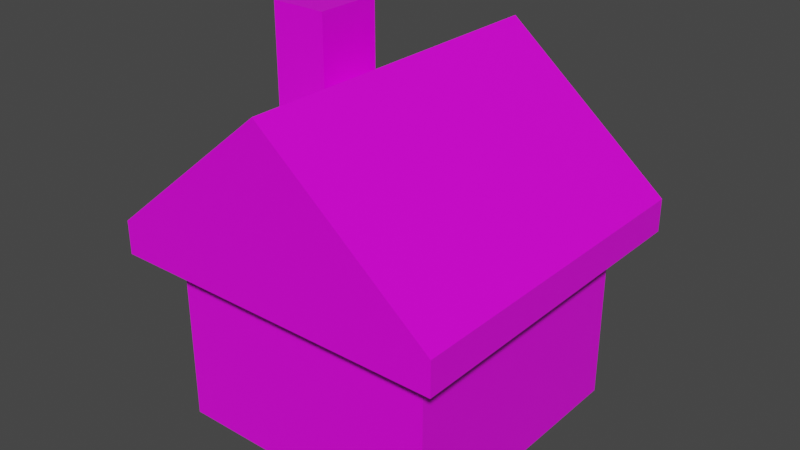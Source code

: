 # Source: house.blend  (saved by Blender 3.2.14; exported with 4.5.12 LTS)
import bpy
from mathutils import Matrix  # noqa: F401  (used for matrix-valued properties, if any)

bpy.ops.wm.read_factory_settings(use_empty=True)
scene = bpy.context.scene
scene.name = 'Scene'

# ---- collections
col_collection = bpy.data.collections.new('Collection'); scene.collection.children.link(col_collection)

# ---- images (referenced by path relative to the original .blend; pixels are not part of the script)
import os
ASSET_DIR = os.environ.get("B2B_ASSET_DIR", "")  # directory of the original .blend (textures are referenced by path, not embedded)
HERE = os.path.dirname(os.path.abspath(__file__))  # packed textures are extracted next to this script under _unpacked/

def load_image(name, relpath, width, height, colorspace="sRGB"):
    """Load a texture the original file referenced (path relative to the .blend, or extracted next to this script)."""
    p = next((c for c in (os.path.join(HERE, relpath), os.path.join(ASSET_DIR, relpath)) if relpath and os.path.exists(c)), "")
    if p:
        img = bpy.data.images.load(p, check_existing=True)
        img.name = name
    else:  # same state as the original file: an image datablock whose file is absent (Cycles renders it pink)
        img = bpy.data.images.new(name, width, height)
        img.source = "FILE"
        img.filepath = "//" + (relpath or name)
    img.colorspace_settings.name = colorspace
    return img
img_house_png = load_image('house.png', 'house.png', 1024, 1024, 'sRGB')

# ---- materials (node trees are filled in below, after node groups)
mat_material = bpy.data.materials.new('Material')
mat_material.alpha_threshold = 0.0
mat_material.use_transparent_shadow = False
mat_material.line_color = (0.0, 0.0, 0.0, 1.0)

# ---- material node trees
mat_material.use_nodes = True; mat_material.node_tree.nodes.clear()
_N = mat_material.node_tree.nodes; _L = mat_material.node_tree.links
n0 = _N.new('ShaderNodeOutputMaterial'); n0.name = 'Material Output'; n0.location = (300, 300)
n1 = _N.new('ShaderNodeBsdfPrincipled'); n1.name = 'Principled BSDF'; n1.location = (10, 300)
n1.distribution = 'GGX'
n1.subsurface_method = 'RANDOM_WALK_SKIN'
n1.inputs[2].default_value = 0.4
n1.inputs[3].default_value = 1.45
n1.inputs[27].default_value = (0.0, 0.0, 0.0, 1.0)
n1.inputs[28].default_value = 1.0
n2 = _N.new('ShaderNodeTexImage'); n2.name = 'Image Texture'; n2.location = (-362, 238)
n2.image = img_house_png
_L.new(n1.outputs[0], n0.inputs[0])
_L.new(n2.outputs[0], n1.inputs[0])
n0.is_active_output = True

# ---- world
world_world = bpy.data.worlds.new('World'); scene.world = world_world
world_world.use_nodes = True; world_world.node_tree.nodes.clear()
_N = world_world.node_tree.nodes; _L = world_world.node_tree.links
n0 = _N.new('ShaderNodeOutputWorld'); n0.name = 'World Output'; n0.location = (300, 300)
n1 = _N.new('ShaderNodeBackground'); n1.name = 'Background'; n1.location = (10, 300)
n1.inputs[0].default_value = (0.05088, 0.05088, 0.05088, 1.0)
_L.new(n1.outputs[0], n0.inputs[0])
n0.is_active_output = True
world_world.color = (0.05088, 0.05088, 0.05088)
world_world.use_sun_shadow = False
world_world.sun_shadow_jitter_overblur = 0.0

# ---- meshes
me_cube = bpy.data.meshes.new('Cube')
me_cube.from_pydata([(1.0, 1.0, 1.0), (1.0, 1.0, -0.3622), (1.0, -1.0, 1.0), (1.0, -1.0, -0.3622), (-1.0, 1.0, 1.0), (-1.0, 1.0, -0.3622), (-1.0, -1.0, 1.0), (-1.0, -1.0, -0.3622), (0.0, 1.0, -0.3622), (0.0, -1.0, 1.0), (0.0, -1.0, -0.3622), (0.0, 1.0, 1.0), (0.0, -1.236, 0.9179), (-1.236, -1.236, 0.9179), (1.236, 1.236, 0.9179), (1.236, -1.236, 0.9179), (-1.236, 1.236, 0.9179), (0.0, 1.236, 0.9179), (0.0, -1.236, 2.18), (-1.236, -1.236, 1.16), (1.236, 1.236, 1.16), (1.236, -1.236, 1.16), (-1.236, 1.236, 1.16), (0.0, 1.236, 2.18), (-1.0, 0.1964, -0.3622), (-1.0, -0.1964, -0.3622), (1.0, 0.1964, 1.0), (1.0, -0.1964, 1.0), (-1.0, -0.1964, 1.0), (-1.0, 0.1964, 1.0), (1.0, -0.1964, -0.3622), (1.0, 0.1964, -0.3622), (0.0, 0.1964, -0.3622), (0.0, -0.1964, -0.3622), (1.236, 0.2428, 0.9179), (1.236, -0.2428, 0.9179), (-1.236, -0.2428, 0.9179), (-1.236, 0.2428, 0.9179), (1.236, 0.2428, 1.16), (1.236, -0.2428, 1.16), (-1.236, -0.2428, 1.16), (-1.236, 0.2428, 1.16), (0.0, 0.2428, 2.18), (0.0, -0.2428, 2.18), (-0.3333, 1.0, -0.3622), (-0.6667, 1.0, -0.3622), (-0.3333, -1.0, 1.0), (-0.6667, -1.0, 1.0), (-0.6667, -1.0, -0.3622), (-0.3333, -1.0, -0.3622), (-0.6667, 1.0, 1.0), (-0.3333, 1.0, 1.0), (-0.412, -1.236, 0.9179), (-0.8241, -1.236, 0.9179), (-0.8241, 1.236, 0.9179), (-0.412, 1.236, 0.9179), (-0.412, -1.236, 1.84), (-0.8241, -1.236, 1.5), (-0.8241, 1.236, 1.5), (-0.412, 1.236, 1.84), (-0.8241, 0.2428, 1.5), (-0.412, 0.2428, 1.84), (-0.8241, -0.2428, 1.5), (-0.412, -0.2428, 1.84), (-0.3333, 0.1964, -0.3622), (-0.6667, 0.1964, -0.3622), (-0.3333, -0.1964, -0.3622), (-0.6667, -0.1964, -0.3622), (-0.8241, 0.2428, 2.457), (-0.412, 0.2428, 2.457), (-0.8241, -0.2428, 2.457), (-0.412, -0.2428, 2.457)], [], [(46, 9, 12, 52), (48, 47, 6, 7), (24, 29, 4, 5), (33, 30, 3, 10), (30, 27, 2, 3), (8, 11, 0, 1), (44, 51, 11, 8), (66, 33, 10, 49), (3, 2, 9, 10), (0, 11, 17, 14), (14, 17, 23, 20), (54, 16, 22, 58), (50, 4, 16, 54), (9, 2, 15, 12), (28, 6, 13, 36), (26, 0, 14, 34), (62, 40, 19, 57), (39, 43, 18, 21), (34, 14, 20, 38), (12, 15, 21, 18), (36, 13, 19, 40), (52, 12, 18, 56), (16, 37, 41, 22), (37, 36, 40, 41), (15, 35, 39, 21), (35, 34, 38, 39), (20, 23, 42, 38), (38, 42, 43, 39), (58, 22, 41, 60), (60, 41, 40, 62), (2, 27, 35, 15), (27, 26, 34, 35), (4, 29, 37, 16), (29, 28, 36, 37), (44, 8, 32, 64), (64, 32, 33, 66), (1, 0, 26, 31), (31, 26, 27, 30), (8, 1, 31, 32), (32, 31, 30, 33), (7, 6, 28, 25), (25, 28, 29, 24), (24, 65, 67, 25), (65, 64, 66, 67), (5, 45, 65, 24), (45, 44, 64, 65), (42, 61, 63, 43), (62, 63, 71, 70), (23, 59, 61, 42), (59, 58, 60, 61), (13, 53, 57, 19), (53, 52, 56, 57), (43, 63, 56, 18), (63, 62, 57, 56), (11, 51, 55, 17), (51, 50, 54, 55), (17, 55, 59, 23), (55, 54, 58, 59), (25, 67, 48, 7), (67, 66, 49, 48), (5, 4, 50, 45), (45, 50, 51, 44), (10, 9, 46, 49), (49, 46, 47, 48), (6, 47, 53, 13), (47, 46, 52, 53), (69, 68, 70, 71), (61, 60, 68, 69), (63, 61, 69, 71), (60, 62, 70, 68)])
_uv = me_cube.uv_layers.new(name='UVMap')
_uv.uv.foreach_set('vector', [0.07601, 0.8263, 0.05658, 0.8027, 0.07424, 0.7881, 0.09825, 0.8172, 0.4539, 0.01699, 0.4539, 0.3993, 0.3604, 0.3993, 0.3604, 0.01699, 0.3137, 0.02623, 0.3137, 0.418, 0.08259, 0.418, 0.08259, 0.02623, 0.1615, 0.1713, 0.1615, 0.3141, 0.04672, 0.3141, 0.04672, 0.1713, 0.3132, 0.02609, 0.3132, 0.4207, 0.08046, 0.4207, 0.08046, 0.02609, 0.6259, 0.0006696, 0.6259, 0.4357, 0.3066, 0.4357, 0.3066, 0.0006696, 0.7324, 0.0006696, 0.7324, 0.4357, 0.6259, 0.4357, 0.6259, 0.0006696, 0.1615, 0.1237, 0.1615, 0.1713, 0.04672, 0.1713, 0.04672, 0.1237, 0.3574, 0.01699, 0.3574, 0.3993, 0.641, 0.3993, 0.641, 0.01699, 0.4384, 0.5558, 0.4966, 0.6264, 0.479, 0.641, 0.4069, 0.5537, 0.4069, 0.5537, 0.479, 0.641, 0.3898, 0.7146, 0.3898, 0.5678, 0.4309, 0.8464, 0.4069, 0.8755, 0.3898, 0.8613, 0.3898, 0.8124, 0.4578, 0.8498, 0.4384, 0.8734, 0.4069, 0.8755, 0.4309, 0.8464, 0.05658, 0.6264, 0.1149, 0.5558, 0.1463, 0.5537, 0.07424, 0.641, 0.2586, 0.9064, 0.185, 0.9064, 0.1634, 0.8835, 0.2544, 0.8835, 0.2946, 0.5227, 0.3682, 0.5227, 0.3898, 0.5456, 0.2988, 0.5456, 0.2544, 0.8124, 0.2544, 0.8613, 0.1634, 0.8613, 0.1634, 0.8124, 0.2544, 0.5678, 0.2544, 0.7146, 0.1634, 0.7146, 0.1634, 0.5678, 0.2988, 0.5456, 0.3898, 0.5456, 0.3898, 0.5678, 0.2988, 0.5678, 0.07424, 0.641, 0.1463, 0.5537, 0.1634, 0.5678, 0.1634, 0.7146, 0.2544, 0.8835, 0.1634, 0.8835, 0.1634, 0.8613, 0.2544, 0.8613, 0.09825, 0.8172, 0.07424, 0.7881, 0.1634, 0.7146, 0.1634, 0.7635, 0.3898, 0.8835, 0.2988, 0.8835, 0.2988, 0.8613, 0.3898, 0.8613, 0.2988, 0.8835, 0.2544, 0.8835, 0.2544, 0.8613, 0.2988, 0.8613, 0.1634, 0.5456, 0.2544, 0.5456, 0.2544, 0.5678, 0.1634, 0.5678, 0.2544, 0.5456, 0.2988, 0.5456, 0.2988, 0.5678, 0.2544, 0.5678, 0.3898, 0.5678, 0.3898, 0.7146, 0.2988, 0.7146, 0.2988, 0.5678, 0.2988, 0.5678, 0.2988, 0.7146, 0.2544, 0.7146, 0.2544, 0.5678, 0.3898, 0.8124, 0.3898, 0.8613, 0.2988, 0.8613, 0.2988, 0.8124, 0.2988, 0.8124, 0.2988, 0.8613, 0.2544, 0.8613, 0.2544, 0.8124, 0.185, 0.5227, 0.2586, 0.5227, 0.2544, 0.5456, 0.1634, 0.5456, 0.2586, 0.5227, 0.2946, 0.5227, 0.2988, 0.5456, 0.2544, 0.5456, 0.3682, 0.9064, 0.2946, 0.9064, 0.2988, 0.8835, 0.3898, 0.8835, 0.2946, 0.9064, 0.2586, 0.9064, 0.2544, 0.8835, 0.2988, 0.8835, 0.3323, 0.1237, 0.3323, 0.1713, 0.2176, 0.1713, 0.2176, 0.1237, 0.2176, 0.1237, 0.2176, 0.1713, 0.1615, 0.1713, 0.1615, 0.1237, 0.6598, 0.02609, 0.6598, 0.4207, 0.427, 0.4207, 0.427, 0.02609, 0.427, 0.02609, 0.427, 0.4207, 0.3132, 0.4207, 0.3132, 0.02609, 0.3323, 0.1713, 0.3323, 0.3141, 0.2176, 0.3141, 0.2176, 0.1713, 0.2176, 0.1713, 0.2176, 0.3141, 0.1615, 0.3141, 0.1615, 0.1713, 0.6577, 0.02623, 0.6577, 0.418, 0.4266, 0.418, 0.4266, 0.02623, 0.4266, 0.02623, 0.4266, 0.418, 0.3137, 0.418, 0.3137, 0.02623, 0.2176, 0.02846, 0.2176, 0.07606, 0.1615, 0.07606, 0.1615, 0.02846, 0.2176, 0.07606, 0.2176, 0.1237, 0.1615, 0.1237, 0.1615, 0.07606, 0.3323, 0.02846, 0.3323, 0.07606, 0.2176, 0.07606, 0.2176, 0.02846, 0.3323, 0.07606, 0.3323, 0.1237, 0.2176, 0.1237, 0.2176, 0.07606, 0.2988, 0.7146, 0.2988, 0.7635, 0.2544, 0.7635, 0.2544, 0.7146, 0.8402, 0.9781, 0.7814, 0.9295, 0.7814, 0.8415, 0.8402, 0.8415, 0.3898, 0.7146, 0.3898, 0.7635, 0.2988, 0.7635, 0.2988, 0.7146, 0.3898, 0.7635, 0.3898, 0.8124, 0.2988, 0.8124, 0.2988, 0.7635, 0.1463, 0.8755, 0.1223, 0.8464, 0.1634, 0.8124, 0.1634, 0.8613, 0.1223, 0.8464, 0.09825, 0.8172, 0.1634, 0.7635, 0.1634, 0.8124, 0.2544, 0.7146, 0.2544, 0.7635, 0.1634, 0.7635, 0.1634, 0.7146, 0.2544, 0.7635, 0.2544, 0.8124, 0.1634, 0.8124, 0.1634, 0.7635, 0.4966, 0.8027, 0.4772, 0.8263, 0.455, 0.8172, 0.479, 0.7881, 0.4772, 0.8263, 0.4578, 0.8498, 0.4309, 0.8464, 0.455, 0.8172, 0.479, 0.7881, 0.455, 0.8172, 0.3898, 0.7635, 0.3898, 0.7146, 0.455, 0.8172, 0.4309, 0.8464, 0.3898, 0.8124, 0.3898, 0.7635, 0.1615, 0.02846, 0.1615, 0.07606, 0.04672, 0.07606, 0.04672, 0.02846, 0.1615, 0.07606, 0.1615, 0.1237, 0.04672, 0.1237, 0.04672, 0.07606, 0.9453, 0.0006696, 0.9453, 0.4357, 0.8389, 0.4357, 0.8389, 0.0006696, 0.8389, 0.0006696, 0.8389, 0.4357, 0.7324, 0.4357, 0.7324, 0.0006696, 0.641, 0.01699, 0.641, 0.3993, 0.5475, 0.3993, 0.5475, 0.01699, 0.5475, 0.01699, 0.5475, 0.3993, 0.4539, 0.3993, 0.4539, 0.01699, 0.1149, 0.8734, 0.09544, 0.8498, 0.1223, 0.8464, 0.1463, 0.8755, 0.09544, 0.8498, 0.07601, 0.8263, 0.09825, 0.8172, 0.1223, 0.8464, 0.7814, 0.7722, 0.8402, 0.7722, 0.8402, 0.8415, 0.7814, 0.8415, 0.712, 0.9295, 0.6532, 0.9781, 0.6532, 0.8415, 0.712, 0.8415, 0.7814, 0.9295, 0.712, 0.9295, 0.712, 0.8415, 0.7814, 0.8415, 0.6532, 0.9781, 0.5839, 0.9781, 0.5839, 0.8415, 0.6532, 0.8415])
me_cube.materials.append(mat_material)
me_cube.use_mirror_vertex_groups = False
me_cube.update()

# ---- objects
ob_cube = bpy.data.objects.new('Cube', me_cube)

# ---- transforms, parenting, visibility, modifiers, constraints
ob_cube.location = (0.0, 0.0, 0.0)
ob_cube.lock_rotations_4d = False
ob_cube.empty_display_type = 'ARROWS'
ob_cube.lineart.crease_threshold = 0.0

# ---- collection membership
col_collection.objects.link(ob_cube)

# ---- scene / render settings (as saved in the file)
scene.frame_start = 1; scene.frame_end = 250; scene.frame_set(1)
scene.render.engine = 'BLENDER_EEVEE_NEXT'
scene.cycles.sampling_pattern = 'TABULATED_SOBOL'
scene.cycles.use_light_tree = False
scene.view_settings.view_transform = 'Filmic'
bpy.context.view_layer.update()

# ---- added for rendering (the .blend has no active camera and no usable light): camera, sun
cam_auto = bpy.data.cameras.new('AutoCamera')
cam_auto.lens = 50.0
cam_auto.sensor_width = 36.0
cam_auto.clip_end = 1000.0
ob_auto_camera = bpy.data.objects.new('AutoCamera', cam_auto)
scene.collection.objects.link(ob_auto_camera)
ob_auto_camera.location = (4.15527, -4.98632, 4.3714)
ob_auto_camera.rotation_euler = (1.09748, -7.21219e-08, 0.694738)
scene.camera = ob_auto_camera
light_auto_sun = bpy.data.lights.new('AutoSun', 'SUN')
light_auto_sun.energy = 3.0
light_auto_sun.angle = 0.0523599
ob_auto_sun = bpy.data.objects.new('AutoSun', light_auto_sun)
scene.collection.objects.link(ob_auto_sun)
ob_auto_sun.rotation_euler = (0.872665, 0.174533, 0.523599)
bpy.context.view_layer.update()
